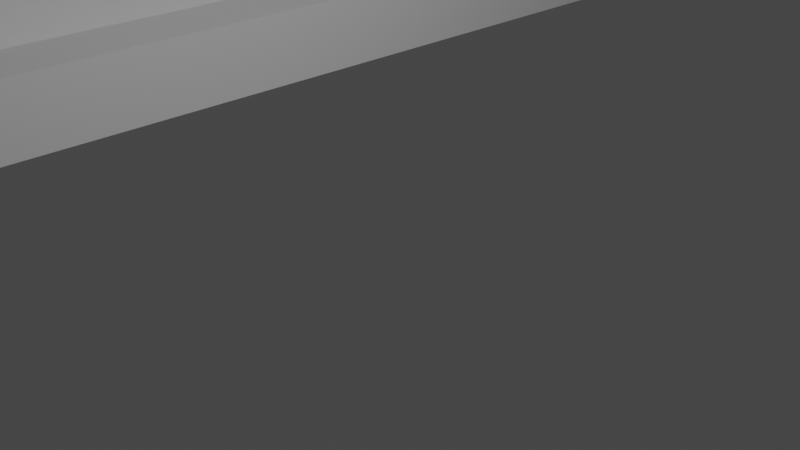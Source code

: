 # Source: 18.74-c.blend  (saved by Blender 2.90.8; exported with 4.5.12 LTS)
import bpy
from mathutils import Matrix  # noqa: F401  (used for matrix-valued properties, if any)

bpy.ops.wm.read_factory_settings(use_empty=True)
scene = bpy.context.scene
scene.name = 'Scene'

# ---- collections
col_collection = bpy.data.collections.new('Collection'); scene.collection.children.link(col_collection)

# ---- world
world_world = bpy.data.worlds.new('World'); scene.world = world_world
world_world.use_nodes = True; world_world.node_tree.nodes.clear()
_N = world_world.node_tree.nodes; _L = world_world.node_tree.links
n0 = _N.new('ShaderNodeOutputWorld'); n0.name = 'World Output'; n0.location = (300, 300)
n1 = _N.new('ShaderNodeBackground'); n1.name = 'Background'; n1.location = (10, 300)
n1.inputs[0].default_value = (0.05088, 0.05088, 0.05088, 1.0)
_L.new(n1.outputs[0], n0.inputs[0])
n0.is_active_output = True
world_world.color = (0.05088, 0.05088, 0.05088)
world_world.use_sun_shadow = False
world_world.sun_shadow_jitter_overblur = 0.0

# ---- cameras
cam_camera = bpy.data.cameras.new('Camera')
cam_camera.clip_end = 100.0
cam_camera.ortho_scale = 7.314

# ---- lights
light_light = bpy.data.lights.new('Light', 'POINT')
light_light.transmission_factor = 0.0
light_light.energy = 1000.0
light_light.shadow_soft_size = 0.1
light_light.shadow_maximum_resolution = 0.006
light_light.use_absolute_resolution = True

# ---- meshes
me_cube_012 = bpy.data.meshes.new('Cube.012')
me_cube_012.from_pydata([(0.3636, -0.9091, -0.9091), (0.3636, 0.9091, -0.9091), (0.9091, 0.9091, -0.9091), (0.9091, 0.6364, -0.6364), (0.7273, 0.9091, -0.9091), (0.7273, 0.6364, -0.6364), (0.7273, -0.6364, -0.6364), (0.9091, -0.6364, -0.6364), (0.9091, -0.9091, -0.9091), (0.7273, -0.9091, -0.9091), (1.0, -1.0, -1.0), (1.0, -1.0, 1.0), (0.9091, 0.6364, 1.0), (0.7273, 0.6364, 1.0), (0.3636, 0.9091, 1.0), (0.7273, 0.9091, 1.0), (0.9091, 0.9091, 1.0), (0.3636, -0.9091, 1.0), (0.7273, -0.6364, 1.0), (0.9091, -0.6364, 1.0), (1.0, -0.9091, 1.0), (0.9091, -0.9091, 1.0), (0.7273, -0.9091, 1.0), (1.0, 0.9091, 1.0), (1.0, 0.9091, -0.9091), (1.0, -0.9091, -0.9091), (0.1818, -1.0, -0.8636), (0.1818, 1.0, -0.8636), (0.1818, -1.0, 0.8636), (0.1818, 1.0, 0.8636), (-2.273, -1.0, -1.0), (-2.273, -1.0, 0.8636), (-2.273, -1.0, 1.0), (-2.273, 1.0, -0.8636), (-2.273, 1.0, 0.8636), (-2.273, -1.0, -0.8636), (1.0, 1.182, -1.0), (1.0, 1.182, 1.0), (-2.273, 1.182, -1.0), (-2.273, 1.182, 1.0)], [], [(37, 36, 38, 39), (3, 5, 6, 7), (4, 15, 14, 1), (9, 22, 18, 6, 5, 13, 15, 4), (7, 19, 21, 8, 2, 16, 12, 3), (1, 14, 17, 0), (16, 2, 24, 23), (0, 9, 4, 1), (23, 37, 39, 32, 11, 20, 21, 19, 18, 22, 17, 14, 15, 13, 12, 16), (10, 30, 38, 36), (6, 18, 19, 7), (28, 31, 34, 29), (27, 33, 35, 26), (0, 17, 22, 9), (24, 2, 8, 25), (27, 26, 28, 29), (26, 35, 30, 10, 11, 32, 31, 28), (25, 8, 21, 20), (10, 36, 37, 23, 24, 25, 20, 11), (3, 12, 13, 5), (39, 38, 30, 35, 33, 34, 31, 32), (29, 27, 33, 34)])
_uv = me_cube_012.uv_layers.new(name='UVMap')
_uv.uv.foreach_set('vector', [0.625, 0.5, 0.375, 0.5, 0.375, 0.25, 0.875, 0.5, 0.4038, 0.75, 0.4038, 1.0, 0.4038, 0.25, 0.4038, 0.5, 0.375, 0.3, 0.625, 0.3, 0.625, 0.25, 0.375, 0.25, 0.4038, 0.125, 0.5962, 0.125, 0.5962, 0.25, 0.4038, 0.25, 0.4038, 0.0, 0.5962, 0.0, 0.5962, 0.125, 0.4038, 0.125, 0.4038, 0.5, 0.5962, 0.5, 0.5962, 0.625, 0.4038, 0.625, 0.4038, 0.625, 0.5962, 0.625, 0.5962, 0.75, 0.4038, 0.75, 0.375, 0.25, 0.625, 0.25, 0.625, 0.0, 0.375, 0.0, 0.625, 0.325, 0.375, 0.325, 0.375, 0.3375, 0.625, 0.3375, 0.375, 1.0, 0.375, 0.95, 0.4038, 0.125, 0.375, 0.25, 0.625, 0.5114, 0.625, 0.5, 0.875, 0.5, 0.875, 0.75, 0.625, 0.75, 0.625, 0.7386, 0.6364, 0.7386, 0.6364, 0.7045, 0.6591, 0.7045, 0.6591, 0.7386, 0.7045, 0.7386, 0.7045, 0.5114, 0.6591, 0.5114, 0.6591, 0.5455, 0.6364, 0.5455, 0.6364, 0.5114, 0.375, 0.75, 0.125, 0.75, 0.125, 0.5, 0.375, 0.5, 0.4038, 0.25, 0.5962, 0.25, 0.5962, 0.5, 0.4038, 0.5, 0.625, 0.7216, 0.7604, 0.7216, 0.7604, 0.5284, 0.625, 0.5284, 0.375, 0.5284, 0.2396, 0.5284, 0.2396, 0.7216, 0.375, 0.7216, 0.375, 1.0, 0.625, 1.0, 0.625, 0.95, 0.375, 0.95, 0.4018, 0.6161, 0.4038, 0.625, 0.375, 0.925, 0.375, 0.9125, 0.375, 0.5284, 0.375, 0.7216, 0.625, 0.7216, 0.625, 0.5284, 0.392, 0.8523, 0.392, 1.0, 0.375, 1.0, 0.375, 0.75, 0.625, 0.75, 0.625, 1.0, 0.608, 1.0, 0.608, 0.8523, 0.375, 0.9125, 0.375, 0.925, 0.625, 0.925, 0.625, 0.9125, 0.375, 0.75, 0.375, 0.5, 0.625, 0.5, 0.625, 0.5114, 0.3864, 0.5114, 0.3864, 0.7386, 0.625, 0.7386, 0.625, 0.75, 0.4038, 0.75, 0.5962, 0.75, 0.5962, 1.0, 0.4038, 1.0, 0.625, 0.25, 0.375, 0.25, 0.375, 0.0, 0.392, 0.0, 0.0, 0.0, 0.608, 0.25, 0.608, 0.0, 0.625, 0.0, 0.0, 0.0, 0.0, 0.0, 0.0, 0.0, 0.0, 0.0])
me_cube_012.use_remesh_fix_poles = True
me_cube_012.use_remesh_preserve_attributes = False
me_cube_012.use_mirror_vertex_groups = False
me_cube_012.update()

# ---- objects
ob_light = bpy.data.objects.new('Light', light_light)
ob_camera = bpy.data.objects.new('Camera', cam_camera)
ob_shelfmount = bpy.data.objects.new('ShelfMount', me_cube_012)

# ---- transforms, parenting, visibility, modifiers, constraints
ob_light.location = (4.076, 1.005, 5.904)
ob_light.rotation_euler = (0.6503, 0.05522, 1.866)
ob_light.lock_rotations_4d = False
ob_light.empty_display_type = 'ARROWS'
ob_light.color = (0.0, 0.0, 0.0, 0.0)
ob_light.lineart.crease_threshold = 0.0
ob_camera.location = (7.359, -6.926, 4.958)
ob_camera.rotation_euler = (1.109, 0.0, 0.8149)
ob_camera.lock_rotations_4d = False
ob_camera.empty_display_type = 'ARROWS'
ob_camera.color = (0.0, 0.0, 0.0, 0.0)
ob_camera.display_type = 'WIRE'
ob_camera.lineart.crease_threshold = 0.0
ob_shelfmount.location = (-15.0, 0.0, 11.0)
ob_shelfmount.scale = (11.0, 11.0, 11.0)
ob_shelfmount.lineart.crease_threshold = 0.0

# ---- collection membership
col_collection.objects.link(ob_light)
col_collection.objects.link(ob_camera)
col_collection.objects.link(ob_shelfmount)

# ---- scene / render settings (as saved in the file)
scene.camera = ob_camera
scene.frame_start = 1; scene.frame_end = 250; scene.frame_set(1)
scene.render.engine = 'BLENDER_EEVEE_NEXT'
scene.cycles.use_denoising = False
scene.cycles.samples = 128
scene.cycles.sampling_pattern = 'TABULATED_SOBOL'
scene.cycles.use_adaptive_sampling = False
scene.cycles.use_light_tree = False
scene.view_settings.view_transform = 'Filmic'
bpy.context.view_layer.update()
